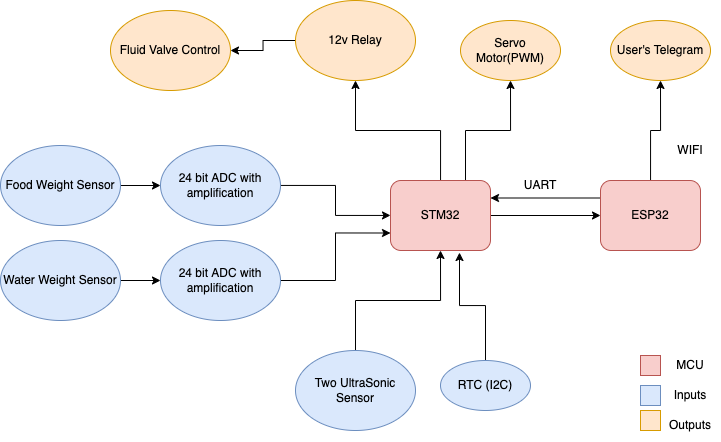

The diagram above was exported from draw.io. Its source (the exported page's mxGraphModel, read from the mxfile embedded in the PNG):
<mxGraphModel dx="1113" dy="722" grid="1" gridSize="10" guides="1" tooltips="1" connect="1" arrows="1" fold="1" page="1" pageScale="1" pageWidth="850" pageHeight="1100" math="0" shadow="0">
  <root>
    <mxCell id="0" />
    <mxCell id="1" parent="0" />
    <mxCell id="qELF0UBmfcfi57IGxkdE-15" style="edgeStyle=orthogonalEdgeStyle;rounded=0;orthogonalLoop=1;jettySize=auto;html=1;exitX=0.75;exitY=0;exitDx=0;exitDy=0;labelBackgroundColor=default;fontColor=default;strokeColor=default;" parent="1" source="qELF0UBmfcfi57IGxkdE-1" target="qELF0UBmfcfi57IGxkdE-11" edge="1">
      <mxGeometry relative="1" as="geometry" />
    </mxCell>
    <mxCell id="qELF0UBmfcfi57IGxkdE-19" style="edgeStyle=orthogonalEdgeStyle;rounded=0;orthogonalLoop=1;jettySize=auto;html=1;labelBackgroundColor=default;fontColor=default;strokeColor=default;" parent="1" source="qELF0UBmfcfi57IGxkdE-1" target="qELF0UBmfcfi57IGxkdE-18" edge="1">
      <mxGeometry relative="1" as="geometry" />
    </mxCell>
    <mxCell id="ivjjJkrWhPaEXWGSEynJ-4" style="edgeStyle=orthogonalEdgeStyle;rounded=0;orthogonalLoop=1;jettySize=auto;html=1;" edge="1" parent="1" source="qELF0UBmfcfi57IGxkdE-1" target="ivjjJkrWhPaEXWGSEynJ-3">
      <mxGeometry relative="1" as="geometry" />
    </mxCell>
    <mxCell id="qELF0UBmfcfi57IGxkdE-1" value="STM32" style="rounded=1;whiteSpace=wrap;html=1;fillColor=#f8cecc;strokeColor=#b85450;fontColor=default;" parent="1" vertex="1">
      <mxGeometry x="412" y="200" width="100" height="70" as="geometry" />
    </mxCell>
    <mxCell id="ivjjJkrWhPaEXWGSEynJ-11" style="edgeStyle=orthogonalEdgeStyle;rounded=0;orthogonalLoop=1;jettySize=auto;html=1;" edge="1" parent="1" source="qELF0UBmfcfi57IGxkdE-6" target="ivjjJkrWhPaEXWGSEynJ-10">
      <mxGeometry relative="1" as="geometry" />
    </mxCell>
    <mxCell id="qELF0UBmfcfi57IGxkdE-6" value="Water Weight Sensor" style="ellipse;whiteSpace=wrap;html=1;strokeColor=#6c8ebf;fillColor=#dae8fc;fontColor=default;" parent="1" vertex="1">
      <mxGeometry x="22" y="260" width="120" height="80" as="geometry" />
    </mxCell>
    <mxCell id="qELF0UBmfcfi57IGxkdE-10" value="Fluid Valve Control" style="ellipse;whiteSpace=wrap;html=1;strokeColor=#d79b00;fillColor=#ffe6cc;fontColor=default;" parent="1" vertex="1">
      <mxGeometry x="132" y="30" width="120" height="80" as="geometry" />
    </mxCell>
    <mxCell id="qELF0UBmfcfi57IGxkdE-11" value="Servo Motor(PWM)" style="ellipse;whiteSpace=wrap;html=1;strokeColor=#d79b00;fillColor=#ffe6cc;fontColor=default;" parent="1" vertex="1">
      <mxGeometry x="482" y="40" width="100" height="60" as="geometry" />
    </mxCell>
    <mxCell id="qELF0UBmfcfi57IGxkdE-17" style="edgeStyle=orthogonalEdgeStyle;rounded=0;orthogonalLoop=1;jettySize=auto;html=1;entryX=0.5;entryY=1;entryDx=0;entryDy=0;labelBackgroundColor=default;fontColor=default;strokeColor=default;" parent="1" source="qELF0UBmfcfi57IGxkdE-16" target="qELF0UBmfcfi57IGxkdE-1" edge="1">
      <mxGeometry relative="1" as="geometry" />
    </mxCell>
    <mxCell id="qELF0UBmfcfi57IGxkdE-16" value="Two UltraSonic Sensor" style="ellipse;whiteSpace=wrap;html=1;strokeColor=#6c8ebf;fillColor=#dae8fc;" parent="1" vertex="1">
      <mxGeometry x="317" y="370" width="120" height="80" as="geometry" />
    </mxCell>
    <mxCell id="qELF0UBmfcfi57IGxkdE-21" style="edgeStyle=orthogonalEdgeStyle;rounded=0;orthogonalLoop=1;jettySize=auto;html=1;exitX=0;exitY=0.25;exitDx=0;exitDy=0;entryX=1;entryY=0.25;entryDx=0;entryDy=0;labelBackgroundColor=default;fontColor=default;strokeColor=default;" parent="1" source="qELF0UBmfcfi57IGxkdE-18" target="qELF0UBmfcfi57IGxkdE-1" edge="1">
      <mxGeometry relative="1" as="geometry" />
    </mxCell>
    <mxCell id="qELF0UBmfcfi57IGxkdE-24" style="edgeStyle=orthogonalEdgeStyle;rounded=0;orthogonalLoop=1;jettySize=auto;html=1;labelBackgroundColor=default;fontColor=default;strokeColor=default;" parent="1" source="qELF0UBmfcfi57IGxkdE-18" target="qELF0UBmfcfi57IGxkdE-23" edge="1">
      <mxGeometry relative="1" as="geometry" />
    </mxCell>
    <mxCell id="qELF0UBmfcfi57IGxkdE-18" value="ESP32" style="rounded=1;whiteSpace=wrap;html=1;fillColor=#f8cecc;strokeColor=#b85450;fontColor=default;" parent="1" vertex="1">
      <mxGeometry x="622" y="200" width="100" height="70" as="geometry" />
    </mxCell>
    <mxCell id="qELF0UBmfcfi57IGxkdE-22" value="UART" style="text;html=1;strokeColor=none;fillColor=none;align=center;verticalAlign=middle;whiteSpace=wrap;rounded=0;fontColor=default;" parent="1" vertex="1">
      <mxGeometry x="542" y="200" width="40" height="10" as="geometry" />
    </mxCell>
    <mxCell id="qELF0UBmfcfi57IGxkdE-23" value="User's Telegram" style="ellipse;whiteSpace=wrap;html=1;strokeColor=#d79b00;fillColor=#ffe6cc;fontColor=default;" parent="1" vertex="1">
      <mxGeometry x="632" y="40" width="100" height="60" as="geometry" />
    </mxCell>
    <mxCell id="qELF0UBmfcfi57IGxkdE-25" value="WIFI" style="text;html=1;strokeColor=none;fillColor=none;align=center;verticalAlign=middle;whiteSpace=wrap;rounded=0;fontColor=default;" parent="1" vertex="1">
      <mxGeometry x="692" y="160" width="40" height="20" as="geometry" />
    </mxCell>
    <mxCell id="qELF0UBmfcfi57IGxkdE-27" style="edgeStyle=orthogonalEdgeStyle;rounded=0;orthogonalLoop=1;jettySize=auto;html=1;entryX=0.69;entryY=1.029;entryDx=0;entryDy=0;entryPerimeter=0;labelBackgroundColor=default;fontColor=default;strokeColor=default;" parent="1" source="qELF0UBmfcfi57IGxkdE-26" target="qELF0UBmfcfi57IGxkdE-1" edge="1">
      <mxGeometry relative="1" as="geometry" />
    </mxCell>
    <mxCell id="qELF0UBmfcfi57IGxkdE-26" value="RTC (I2C)" style="ellipse;whiteSpace=wrap;html=1;strokeColor=#6c8ebf;fillColor=#dae8fc;fontColor=default;" parent="1" vertex="1">
      <mxGeometry x="462" y="380" width="90" height="50" as="geometry" />
    </mxCell>
    <mxCell id="qELF0UBmfcfi57IGxkdE-28" value="MCU" style="text;html=1;strokeColor=none;fillColor=none;align=center;verticalAlign=middle;whiteSpace=wrap;rounded=0;fontColor=default;" parent="1" vertex="1">
      <mxGeometry x="682" y="370" width="60" height="30" as="geometry" />
    </mxCell>
    <mxCell id="qELF0UBmfcfi57IGxkdE-29" value="Inputs" style="text;html=1;strokeColor=none;fillColor=none;align=center;verticalAlign=middle;whiteSpace=wrap;rounded=0;fontColor=default;" parent="1" vertex="1">
      <mxGeometry x="682" y="400" width="60" height="30" as="geometry" />
    </mxCell>
    <mxCell id="qELF0UBmfcfi57IGxkdE-30" value="Outputs" style="text;html=1;strokeColor=none;fillColor=none;align=center;verticalAlign=middle;whiteSpace=wrap;rounded=0;fontColor=default;" parent="1" vertex="1">
      <mxGeometry x="682" y="430" width="60" height="30" as="geometry" />
    </mxCell>
    <mxCell id="qELF0UBmfcfi57IGxkdE-31" value="" style="rounded=1;whiteSpace=wrap;html=1;strokeColor=#b85450;fillColor=#f8cecc;arcSize=0;fontColor=default;" parent="1" vertex="1">
      <mxGeometry x="662" y="375" width="20" height="20" as="geometry" />
    </mxCell>
    <mxCell id="qELF0UBmfcfi57IGxkdE-32" value="" style="rounded=1;whiteSpace=wrap;html=1;strokeColor=#6c8ebf;fillColor=#dae8fc;arcSize=0;fontColor=default;" parent="1" vertex="1">
      <mxGeometry x="662" y="405" width="20" height="20" as="geometry" />
    </mxCell>
    <mxCell id="qELF0UBmfcfi57IGxkdE-33" value="" style="rounded=1;whiteSpace=wrap;html=1;strokeColor=#d79b00;fillColor=#ffe6cc;arcSize=0;fontColor=default;" parent="1" vertex="1">
      <mxGeometry x="662" y="430" width="20" height="20" as="geometry" />
    </mxCell>
    <mxCell id="ivjjJkrWhPaEXWGSEynJ-9" style="edgeStyle=orthogonalEdgeStyle;rounded=0;orthogonalLoop=1;jettySize=auto;html=1;entryX=0;entryY=0.5;entryDx=0;entryDy=0;" edge="1" parent="1" source="ivjjJkrWhPaEXWGSEynJ-1" target="ivjjJkrWhPaEXWGSEynJ-7">
      <mxGeometry relative="1" as="geometry" />
    </mxCell>
    <mxCell id="ivjjJkrWhPaEXWGSEynJ-1" value="Food Weight Sensor" style="ellipse;whiteSpace=wrap;html=1;strokeColor=#6c8ebf;fillColor=#dae8fc;fontColor=default;" vertex="1" parent="1">
      <mxGeometry x="22" y="165" width="120" height="80" as="geometry" />
    </mxCell>
    <mxCell id="ivjjJkrWhPaEXWGSEynJ-5" style="edgeStyle=orthogonalEdgeStyle;rounded=0;orthogonalLoop=1;jettySize=auto;html=1;" edge="1" parent="1" source="ivjjJkrWhPaEXWGSEynJ-3" target="qELF0UBmfcfi57IGxkdE-10">
      <mxGeometry relative="1" as="geometry" />
    </mxCell>
    <mxCell id="ivjjJkrWhPaEXWGSEynJ-3" value="12v Relay" style="ellipse;whiteSpace=wrap;html=1;strokeColor=#d79b00;fillColor=#ffe6cc;fontColor=default;" vertex="1" parent="1">
      <mxGeometry x="317" y="20" width="120" height="80" as="geometry" />
    </mxCell>
    <mxCell id="ivjjJkrWhPaEXWGSEynJ-8" style="edgeStyle=orthogonalEdgeStyle;rounded=0;orthogonalLoop=1;jettySize=auto;html=1;" edge="1" parent="1" source="ivjjJkrWhPaEXWGSEynJ-7" target="qELF0UBmfcfi57IGxkdE-1">
      <mxGeometry relative="1" as="geometry" />
    </mxCell>
    <mxCell id="ivjjJkrWhPaEXWGSEynJ-7" value="24 bit ADC with amplification" style="ellipse;whiteSpace=wrap;html=1;strokeColor=#6c8ebf;fillColor=#dae8fc;fontColor=default;" vertex="1" parent="1">
      <mxGeometry x="182" y="165" width="120" height="80" as="geometry" />
    </mxCell>
    <mxCell id="ivjjJkrWhPaEXWGSEynJ-12" style="edgeStyle=orthogonalEdgeStyle;rounded=0;orthogonalLoop=1;jettySize=auto;html=1;entryX=0;entryY=0.75;entryDx=0;entryDy=0;" edge="1" parent="1" source="ivjjJkrWhPaEXWGSEynJ-10" target="qELF0UBmfcfi57IGxkdE-1">
      <mxGeometry relative="1" as="geometry" />
    </mxCell>
    <mxCell id="ivjjJkrWhPaEXWGSEynJ-10" value="24 bit ADC with amplification" style="ellipse;whiteSpace=wrap;html=1;strokeColor=#6c8ebf;fillColor=#dae8fc;fontColor=default;" vertex="1" parent="1">
      <mxGeometry x="182" y="260" width="120" height="80" as="geometry" />
    </mxCell>
  </root>
</mxGraphModel>